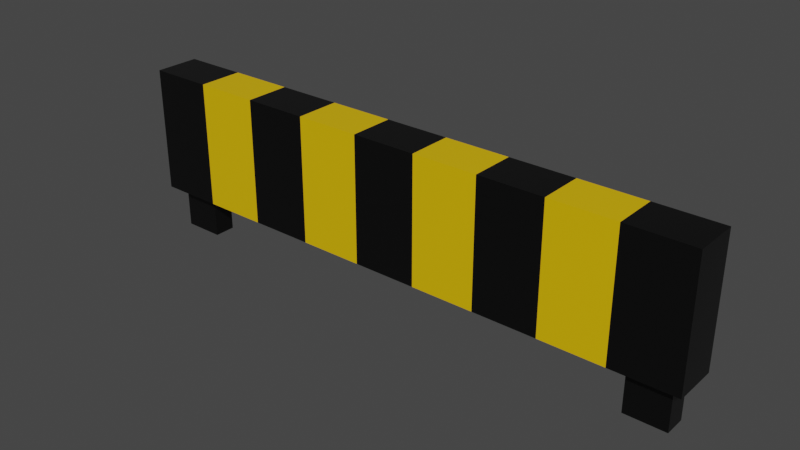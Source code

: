 # Source: barrierL.blend  (saved by Blender 3.1.7; exported with 4.5.12 LTS)
import bpy
from mathutils import Matrix  # noqa: F401  (used for matrix-valued properties, if any)

bpy.ops.wm.read_factory_settings(use_empty=True)
scene = bpy.context.scene
scene.name = 'Scene'

# ---- collections
col_collection = bpy.data.collections.new('Collection'); scene.collection.children.link(col_collection)

# ---- materials (node trees are filled in below, after node groups)
mat_gray = bpy.data.materials.new('Gray')
mat_gray.use_transparent_shadow = False
mat_yellow = bpy.data.materials.new('Yellow')
mat_yellow.alpha_threshold = 0.0
mat_yellow.use_transparent_shadow = False
mat_yellow.line_color = (0.0, 0.0, 0.0, 1.0)

# ---- material node trees
mat_gray.use_nodes = True; mat_gray.node_tree.nodes.clear()
_N = mat_gray.node_tree.nodes; _L = mat_gray.node_tree.links
n0 = _N.new('ShaderNodeBsdfPrincipled'); n0.name = 'Principled BSDF'; n0.location = (10, 300)
n0.distribution = 'GGX'
n0.subsurface_method = 'RANDOM_WALK_SKIN'
n0.inputs[0].default_value = (0.02539, 0.02539, 0.02539, 1.0)
n0.inputs[1].default_value = 0.8654
n0.inputs[2].default_value = 0.3077
n0.inputs[3].default_value = 1.45
n0.inputs[27].default_value = (0.0, 0.0, 0.0, 1.0)
n0.inputs[28].default_value = 1.0
n1 = _N.new('ShaderNodeOutputMaterial'); n1.name = 'Material Output'; n1.location = (300, 300)
_L.new(n0.outputs[0], n1.inputs[0])
n1.is_active_output = True
mat_yellow.use_nodes = True; mat_yellow.node_tree.nodes.clear()
_N = mat_yellow.node_tree.nodes; _L = mat_yellow.node_tree.links
n0 = _N.new('ShaderNodeOutputMaterial'); n0.name = 'Material Output'; n0.location = (300, 300)
n1 = _N.new('ShaderNodeBsdfPrincipled'); n1.name = 'Principled BSDF'; n1.location = (10, 300)
n1.distribution = 'GGX'
n1.subsurface_method = 'RANDOM_WALK_SKIN'
n1.inputs[0].default_value = (0.8, 0.4868, 0.0, 1.0)
n1.inputs[2].default_value = 0.4
n1.inputs[3].default_value = 1.45
n1.inputs[27].default_value = (0.0, 0.0, 0.0, 1.0)
n1.inputs[28].default_value = 1.0
_L.new(n1.outputs[0], n0.inputs[0])
n0.is_active_output = True

# ---- world
world_world = bpy.data.worlds.new('World'); scene.world = world_world
world_world.use_nodes = True; world_world.node_tree.nodes.clear()
_N = world_world.node_tree.nodes; _L = world_world.node_tree.links
n0 = _N.new('ShaderNodeOutputWorld'); n0.name = 'World Output'; n0.location = (300, 300)
n1 = _N.new('ShaderNodeBackground'); n1.name = 'Background'; n1.location = (10, 300)
n1.inputs[0].default_value = (0.05088, 0.05088, 0.05088, 1.0)
_L.new(n1.outputs[0], n0.inputs[0])
n0.is_active_output = True
world_world.color = (0.05088, 0.05088, 0.05088)
world_world.use_sun_shadow = False
world_world.sun_shadow_jitter_overblur = 0.0

# ---- meshes
me_cube = bpy.data.meshes.new('Cube')
me_cube.from_pydata([(-3.838, -0.1484, -0.872), (-4.0, -0.31, 0.872), (-3.838, 0.1484, -0.872), (-4.0, 0.31, 0.872), (3.838, -0.1484, -0.872), (4.0, -0.31, 0.872), (3.838, 0.1484, -0.872), (4.0, 0.31, 0.872), (3.273, 0.1484, -0.872), (2.222, 0.31, -0.872), (1.333, 0.31, -0.872), (0.4444, 0.31, -0.872), (-0.4444, 0.31, -0.872), (-1.333, 0.31, -0.872), (-2.222, 0.31, -0.872), (-3.273, 0.1484, -0.872), (-3.111, 0.31, 0.872), (-2.222, 0.31, 0.872), (-1.333, 0.31, 0.872), (-0.4444, 0.31, 0.872), (0.4444, 0.31, 0.872), (1.333, 0.31, 0.872), (2.222, 0.31, 0.872), (3.111, 0.31, 0.872), (-3.273, -0.1484, -0.872), (-2.222, -0.31, -0.872), (-1.333, -0.31, -0.872), (-0.4444, -0.31, -0.872), (0.4444, -0.31, -0.872), (1.333, -0.31, -0.872), (2.222, -0.31, -0.872), (3.273, -0.1484, -0.872), (3.111, -0.31, 0.872), (2.222, -0.31, 0.872), (1.333, -0.31, 0.872), (0.4444, -0.31, 0.872), (-0.4444, -0.31, 0.872), (-1.333, -0.31, 0.872), (-2.222, -0.31, 0.872), (-3.111, -0.31, 0.872), (-4.0, 0.31, -0.872), (-4.0, -0.31, -0.872), (-3.111, 0.31, -0.872), (4.0, -0.31, -0.872), (4.0, 0.31, -0.872), (3.111, -0.31, -0.872), (3.111, 0.31, -0.872), (-3.111, -0.31, -0.872), (-3.837, 0.1483, -1.477), (-3.837, -0.1483, -1.477), (-3.272, 0.1483, -1.477), (3.837, -0.1483, -1.477), (3.837, 0.1483, -1.477), (3.272, -0.1483, -1.477), (3.272, 0.1483, -1.477), (-3.272, -0.1483, -1.477)], [], [(41, 1, 3, 40), (46, 23, 7, 44), (44, 7, 5, 43), (47, 39, 1, 41), (24, 0, 49, 55), (16, 3, 1, 39), (7, 23, 32, 5), (23, 22, 33, 32), (22, 21, 34, 33), (21, 20, 35, 34), (20, 19, 36, 35), (19, 18, 37, 36), (18, 17, 38, 37), (17, 16, 39, 38), (31, 8, 54, 53), (42, 14, 25, 47), (14, 13, 26, 25), (13, 12, 27, 26), (12, 11, 28, 27), (11, 10, 29, 28), (10, 9, 30, 29), (9, 46, 45, 30), (43, 5, 32, 45), (45, 32, 33, 30), (30, 33, 34, 29), (29, 34, 35, 28), (28, 35, 36, 27), (27, 36, 37, 26), (26, 37, 38, 25), (25, 38, 39, 47), (40, 3, 16, 42), (42, 16, 17, 14), (14, 17, 18, 13), (13, 18, 19, 12), (12, 19, 20, 11), (11, 20, 21, 10), (10, 21, 22, 9), (9, 22, 23, 46), (2, 0, 41, 40), (15, 2, 40, 42), (4, 6, 44, 43), (31, 4, 43, 45), (6, 8, 46, 44), (0, 24, 47, 41), (24, 15, 42, 47), (8, 31, 45, 46), (54, 52, 51, 53), (48, 50, 55, 49), (4, 31, 53, 51), (2, 15, 50, 48), (15, 24, 55, 50), (8, 6, 52, 54), (6, 4, 51, 52), (0, 2, 48, 49)])
me_cube.polygons.foreach_set('material_index', [0, 0, 0, 0, 0, 0, 0, 1, 0, 1, 0, 1, 0, 1, 0, 1, 0, 1, 0, 1, 0, 1, 0, 1, 0, 1, 0, 1, 0, 1, 0, 1, 0, 1, 0, 1, 0, 1, 0, 0, 0, 0, 0, 0, 0, 0, 0, 0, 0, 0, 0, 0, 0, 0])
_uv = me_cube.uv_layers.new(name='UVMap')
_uv.uv.foreach_set('vector', [0.375, 0.0, 0.625, 0.0, 0.625, 0.25, 0.375, 0.25, 0.375, 0.4722, 0.625, 0.4722, 0.625, 0.5, 0.375, 0.5, 0.375, 0.5, 0.625, 0.5, 0.625, 0.75, 0.375, 0.75, 0.375, 0.9722, 0.625, 0.9722, 0.625, 1.0, 0.375, 1.0, 0.1477, 0.6848, 0.13, 0.6848, 0.13, 0.6848, 0.1477, 0.6848, 0.8472, 0.5, 0.875, 0.5, 0.875, 0.75, 0.8472, 0.75, 0.625, 0.5, 0.6528, 0.5, 0.6528, 0.75, 0.625, 0.75, 0.6528, 0.5, 0.6806, 0.5, 0.6806, 0.75, 0.6528, 0.75, 0.6806, 0.5, 0.7083, 0.5, 0.7083, 0.75, 0.6806, 0.75, 0.7083, 0.5, 0.7361, 0.5, 0.7361, 0.75, 0.7083, 0.75, 0.7361, 0.5, 0.7639, 0.5, 0.7639, 0.75, 0.7361, 0.75, 0.7639, 0.5, 0.7917, 0.5, 0.7917, 0.75, 0.7639, 0.75, 0.7917, 0.5, 0.8194, 0.5, 0.8194, 0.75, 0.7917, 0.75, 0.8194, 0.5, 0.8472, 0.5, 0.8472, 0.75, 0.8194, 0.75, 0.3523, 0.6848, 0.3523, 0.5652, 0.3523, 0.5652, 0.3523, 0.6848, 0.1528, 0.5, 0.1806, 0.5, 0.1806, 0.75, 0.1528, 0.75, 0.1806, 0.5, 0.2083, 0.5, 0.2083, 0.75, 0.1806, 0.75, 0.2083, 0.5, 0.2361, 0.5, 0.2361, 0.75, 0.2083, 0.75, 0.2361, 0.5, 0.2639, 0.5, 0.2639, 0.75, 0.2361, 0.75, 0.2639, 0.5, 0.2917, 0.5, 0.2917, 0.75, 0.2639, 0.75, 0.2917, 0.5, 0.3194, 0.5, 0.3194, 0.75, 0.2917, 0.75, 0.3194, 0.5, 0.3472, 0.5, 0.3472, 0.75, 0.3194, 0.75, 0.375, 0.75, 0.625, 0.75, 0.625, 0.7778, 0.375, 0.7778, 0.375, 0.7778, 0.625, 0.7778, 0.625, 0.8056, 0.375, 0.8056, 0.375, 0.8056, 0.625, 0.8056, 0.625, 0.8333, 0.375, 0.8333, 0.375, 0.8333, 0.625, 0.8333, 0.625, 0.8611, 0.375, 0.8611, 0.375, 0.8611, 0.625, 0.8611, 0.625, 0.8889, 0.375, 0.8889, 0.375, 0.8889, 0.625, 0.8889, 0.625, 0.9167, 0.375, 0.9167, 0.375, 0.9167, 0.625, 0.9167, 0.625, 0.9444, 0.375, 0.9444, 0.375, 0.9444, 0.625, 0.9444, 0.625, 0.9722, 0.375, 0.9722, 0.375, 0.25, 0.625, 0.25, 0.625, 0.2778, 0.375, 0.2778, 0.375, 0.2778, 0.625, 0.2778, 0.625, 0.3056, 0.375, 0.3056, 0.375, 0.3056, 0.625, 0.3056, 0.625, 0.3333, 0.375, 0.3333, 0.375, 0.3333, 0.625, 0.3333, 0.625, 0.3611, 0.375, 0.3611, 0.375, 0.3611, 0.625, 0.3611, 0.625, 0.3889, 0.375, 0.3889, 0.375, 0.3889, 0.625, 0.3889, 0.625, 0.4167, 0.375, 0.4167, 0.375, 0.4167, 0.625, 0.4167, 0.625, 0.4444, 0.375, 0.4444, 0.375, 0.4444, 0.625, 0.4444, 0.625, 0.4722, 0.375, 0.4722, 0.13, 0.5652, 0.13, 0.6848, 0.125, 0.75, 0.125, 0.5, 0.1477, 0.5652, 0.13, 0.5652, 0.125, 0.5, 0.1528, 0.5, 0.37, 0.6848, 0.37, 0.5652, 0.375, 0.5, 0.375, 0.75, 0.3523, 0.6848, 0.37, 0.6848, 0.375, 0.75, 0.3472, 0.75, 0.37, 0.5652, 0.3523, 0.5652, 0.3472, 0.5, 0.375, 0.5, 0.13, 0.6848, 0.1477, 0.6848, 0.1528, 0.75, 0.125, 0.75, 0.1477, 0.6848, 0.1477, 0.5652, 0.1528, 0.5, 0.1528, 0.75, 0.3523, 0.5652, 0.3523, 0.6848, 0.3472, 0.75, 0.3472, 0.5, 0.3523, 0.5652, 0.37, 0.5652, 0.37, 0.6848, 0.3523, 0.6848, 0.13, 0.5652, 0.1477, 0.5652, 0.1477, 0.6848, 0.13, 0.6848, 0.37, 0.6848, 0.3523, 0.6848, 0.3523, 0.6848, 0.37, 0.6848, 0.13, 0.5652, 0.1477, 0.5652, 0.1477, 0.5652, 0.13, 0.5652, 0.1477, 0.5652, 0.1477, 0.6848, 0.1477, 0.6848, 0.1477, 0.5652, 0.3523, 0.5652, 0.37, 0.5652, 0.37, 0.5652, 0.3523, 0.5652, 0.37, 0.5652, 0.37, 0.6848, 0.37, 0.6848, 0.37, 0.5652, 0.13, 0.6848, 0.13, 0.5652, 0.13, 0.5652, 0.13, 0.6848])
me_cube.materials.append(mat_gray)
me_cube.materials.append(mat_yellow)
me_cube.use_remesh_fix_poles = True
me_cube.use_remesh_preserve_attributes = False
me_cube.update()

# ---- objects
ob_cube = bpy.data.objects.new('Cube', me_cube)

# ---- transforms, parenting, visibility, modifiers, constraints
ob_cube.location = (0.0, 0.0, 1.495)

# ---- collection membership
col_collection.objects.link(ob_cube)

# ---- scene / render settings (as saved in the file)
scene.frame_start = 1; scene.frame_end = 250; scene.frame_set(1)
scene.render.engine = 'BLENDER_EEVEE_NEXT'
scene.cycles.sampling_pattern = 'TABULATED_SOBOL'
scene.cycles.use_light_tree = False
scene.view_settings.view_transform = 'Filmic'
bpy.context.view_layer.update()

# ---- added for rendering (the .blend has no active camera and no usable light): camera, sun
cam_auto = bpy.data.cameras.new('AutoCamera')
cam_auto.lens = 50.0
cam_auto.sensor_width = 36.0
cam_auto.clip_end = 1000.0
ob_auto_camera = bpy.data.objects.new('AutoCamera', cam_auto)
scene.collection.objects.link(ob_auto_camera)
ob_auto_camera.location = (7.73547, -9.28256, 7.38067)
ob_auto_camera.rotation_euler = (1.09748, -7.21219e-08, 0.694738)
scene.camera = ob_auto_camera
light_auto_sun = bpy.data.lights.new('AutoSun', 'SUN')
light_auto_sun.energy = 3.0
light_auto_sun.angle = 0.0523599
ob_auto_sun = bpy.data.objects.new('AutoSun', light_auto_sun)
scene.collection.objects.link(ob_auto_sun)
ob_auto_sun.rotation_euler = (0.872665, 0.174533, 0.523599)
bpy.context.view_layer.update()
